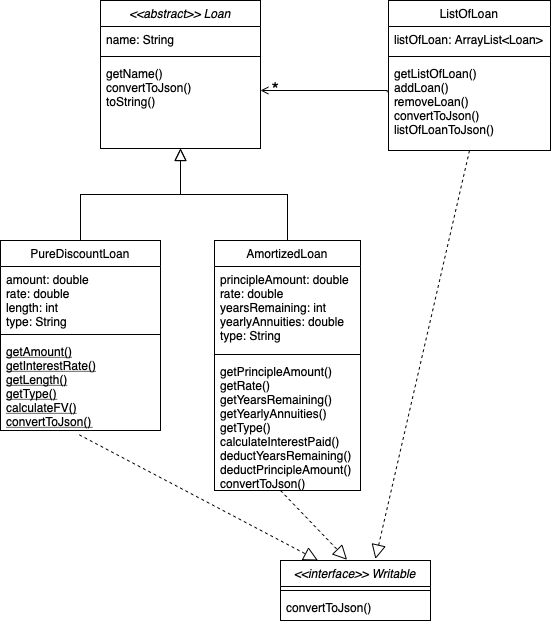

The diagram above was exported from draw.io. Its source (the exported page's mxGraphModel, read from the mxfile embedded in the PNG):
<mxGraphModel dx="834" dy="593" grid="1" gridSize="10" guides="1" tooltips="1" connect="1" arrows="1" fold="1" page="1" pageScale="1" pageWidth="827" pageHeight="1169" math="0" shadow="0">
  <root>
    <mxCell id="WIyWlLk6GJQsqaUBKTNV-0" />
    <mxCell id="WIyWlLk6GJQsqaUBKTNV-1" parent="WIyWlLk6GJQsqaUBKTNV-0" />
    <mxCell id="zkfFHV4jXpPFQw0GAbJ--0" value="&lt;&lt;abstract&gt;&gt; Loan" style="swimlane;fontStyle=2;align=center;verticalAlign=top;childLayout=stackLayout;horizontal=1;startSize=26;horizontalStack=0;resizeParent=1;resizeLast=0;collapsible=1;marginBottom=0;rounded=0;shadow=0;strokeWidth=1;" parent="WIyWlLk6GJQsqaUBKTNV-1" vertex="1">
      <mxGeometry x="220" y="120" width="160" height="148" as="geometry">
        <mxRectangle x="230" y="140" width="160" height="26" as="alternateBounds" />
      </mxGeometry>
    </mxCell>
    <mxCell id="zkfFHV4jXpPFQw0GAbJ--1" value="name: String" style="text;align=left;verticalAlign=top;spacingLeft=4;spacingRight=4;overflow=hidden;rotatable=0;points=[[0,0.5],[1,0.5]];portConstraint=eastwest;" parent="zkfFHV4jXpPFQw0GAbJ--0" vertex="1">
      <mxGeometry y="26" width="160" height="26" as="geometry" />
    </mxCell>
    <mxCell id="zkfFHV4jXpPFQw0GAbJ--4" value="" style="line;html=1;strokeWidth=1;align=left;verticalAlign=middle;spacingTop=-1;spacingLeft=3;spacingRight=3;rotatable=0;labelPosition=right;points=[];portConstraint=eastwest;" parent="zkfFHV4jXpPFQw0GAbJ--0" vertex="1">
      <mxGeometry y="52" width="160" height="8" as="geometry" />
    </mxCell>
    <mxCell id="zkfFHV4jXpPFQw0GAbJ--5" value="getName()&#10;convertToJson()&#10;toString()" style="text;align=left;verticalAlign=top;spacingLeft=4;spacingRight=4;overflow=hidden;rotatable=0;points=[[0,0.5],[1,0.5]];portConstraint=eastwest;whiteSpace=wrap;" parent="zkfFHV4jXpPFQw0GAbJ--0" vertex="1">
      <mxGeometry y="60" width="160" height="88" as="geometry" />
    </mxCell>
    <mxCell id="zkfFHV4jXpPFQw0GAbJ--6" value="PureDiscountLoan" style="swimlane;fontStyle=0;align=center;verticalAlign=top;childLayout=stackLayout;horizontal=1;startSize=26;horizontalStack=0;resizeParent=1;resizeLast=0;collapsible=1;marginBottom=0;rounded=0;shadow=0;strokeWidth=1;" parent="WIyWlLk6GJQsqaUBKTNV-1" vertex="1">
      <mxGeometry x="120" y="360" width="160" height="190" as="geometry">
        <mxRectangle x="130" y="380" width="160" height="26" as="alternateBounds" />
      </mxGeometry>
    </mxCell>
    <mxCell id="zkfFHV4jXpPFQw0GAbJ--7" value="amount: double&#10;rate: double&#10;length: int&#10;type: String" style="text;align=left;verticalAlign=top;spacingLeft=4;spacingRight=4;overflow=hidden;rotatable=0;points=[[0,0.5],[1,0.5]];portConstraint=eastwest;" parent="zkfFHV4jXpPFQw0GAbJ--6" vertex="1">
      <mxGeometry y="26" width="160" height="64" as="geometry" />
    </mxCell>
    <mxCell id="zkfFHV4jXpPFQw0GAbJ--9" value="" style="line;html=1;strokeWidth=1;align=left;verticalAlign=middle;spacingTop=-1;spacingLeft=3;spacingRight=3;rotatable=0;labelPosition=right;points=[];portConstraint=eastwest;" parent="zkfFHV4jXpPFQw0GAbJ--6" vertex="1">
      <mxGeometry y="90" width="160" height="8" as="geometry" />
    </mxCell>
    <mxCell id="zkfFHV4jXpPFQw0GAbJ--10" value="getAmount()&#10;getInterestRate()&#10;getLength()&#10;getType()&#10;calculateFV()&#10;convertToJson()" style="text;align=left;verticalAlign=top;spacingLeft=4;spacingRight=4;overflow=hidden;rotatable=0;points=[[0,0.5],[1,0.5]];portConstraint=eastwest;fontStyle=4" parent="zkfFHV4jXpPFQw0GAbJ--6" vertex="1">
      <mxGeometry y="98" width="160" height="92" as="geometry" />
    </mxCell>
    <mxCell id="zkfFHV4jXpPFQw0GAbJ--12" value="" style="endArrow=block;endSize=10;endFill=0;shadow=0;strokeWidth=1;rounded=0;edgeStyle=elbowEdgeStyle;elbow=vertical;" parent="WIyWlLk6GJQsqaUBKTNV-1" source="zkfFHV4jXpPFQw0GAbJ--6" target="zkfFHV4jXpPFQw0GAbJ--0" edge="1">
      <mxGeometry width="160" relative="1" as="geometry">
        <mxPoint x="200" y="203" as="sourcePoint" />
        <mxPoint x="200" y="203" as="targetPoint" />
      </mxGeometry>
    </mxCell>
    <mxCell id="zkfFHV4jXpPFQw0GAbJ--13" value="AmortizedLoan" style="swimlane;fontStyle=0;align=center;verticalAlign=top;childLayout=stackLayout;horizontal=1;startSize=26;horizontalStack=0;resizeParent=1;resizeLast=0;collapsible=1;marginBottom=0;rounded=0;shadow=0;strokeWidth=1;" parent="WIyWlLk6GJQsqaUBKTNV-1" vertex="1">
      <mxGeometry x="334" y="360" width="146" height="250" as="geometry">
        <mxRectangle x="334" y="360" width="170" height="26" as="alternateBounds" />
      </mxGeometry>
    </mxCell>
    <mxCell id="zkfFHV4jXpPFQw0GAbJ--14" value="principleAmount: double&#10;rate: double&#10;yearsRemaining: int&#10;yearlyAnnuities: double&#10;type: String" style="text;align=left;verticalAlign=top;spacingLeft=4;spacingRight=4;overflow=hidden;rotatable=0;points=[[0,0.5],[1,0.5]];portConstraint=eastwest;" parent="zkfFHV4jXpPFQw0GAbJ--13" vertex="1">
      <mxGeometry y="26" width="146" height="84" as="geometry" />
    </mxCell>
    <mxCell id="zkfFHV4jXpPFQw0GAbJ--15" value="" style="line;html=1;strokeWidth=1;align=left;verticalAlign=middle;spacingTop=-1;spacingLeft=3;spacingRight=3;rotatable=0;labelPosition=right;points=[];portConstraint=eastwest;" parent="zkfFHV4jXpPFQw0GAbJ--13" vertex="1">
      <mxGeometry y="110" width="146" height="8" as="geometry" />
    </mxCell>
    <mxCell id="ErUNTxl_Jpe0PURKP26L-0" value="getPrincipleAmount()&#10;getRate()&#10;getYearsRemaining()&#10;getYearlyAnnuities()&#10;getType()&#10;calculateInterestPaid()&#10;deductYearsRemaining()&#10;deductPrincipleAmount()&#10;convertToJson()" style="text;align=left;verticalAlign=top;spacingLeft=4;spacingRight=4;overflow=hidden;rotatable=0;points=[[0,0.5],[1,0.5]];portConstraint=eastwest;" vertex="1" parent="zkfFHV4jXpPFQw0GAbJ--13">
      <mxGeometry y="118" width="146" height="132" as="geometry" />
    </mxCell>
    <mxCell id="zkfFHV4jXpPFQw0GAbJ--16" value="" style="endArrow=block;endSize=10;endFill=0;shadow=0;strokeWidth=1;rounded=0;edgeStyle=elbowEdgeStyle;elbow=vertical;" parent="WIyWlLk6GJQsqaUBKTNV-1" source="zkfFHV4jXpPFQw0GAbJ--13" target="zkfFHV4jXpPFQw0GAbJ--0" edge="1">
      <mxGeometry width="160" relative="1" as="geometry">
        <mxPoint x="210" y="373" as="sourcePoint" />
        <mxPoint x="310" y="271" as="targetPoint" />
      </mxGeometry>
    </mxCell>
    <mxCell id="zkfFHV4jXpPFQw0GAbJ--17" value="ListOfLoan" style="swimlane;fontStyle=0;align=center;verticalAlign=top;childLayout=stackLayout;horizontal=1;startSize=26;horizontalStack=0;resizeParent=1;resizeLast=0;collapsible=1;marginBottom=0;rounded=0;shadow=0;strokeWidth=1;" parent="WIyWlLk6GJQsqaUBKTNV-1" vertex="1">
      <mxGeometry x="508" y="120" width="162" height="150" as="geometry">
        <mxRectangle x="550" y="140" width="160" height="26" as="alternateBounds" />
      </mxGeometry>
    </mxCell>
    <mxCell id="zkfFHV4jXpPFQw0GAbJ--22" value="listOfLoan: ArrayList&lt;Loan&gt;" style="text;align=left;verticalAlign=top;spacingLeft=4;spacingRight=4;overflow=hidden;rotatable=0;points=[[0,0.5],[1,0.5]];portConstraint=eastwest;rounded=0;shadow=0;html=0;" parent="zkfFHV4jXpPFQw0GAbJ--17" vertex="1">
      <mxGeometry y="26" width="162" height="26" as="geometry" />
    </mxCell>
    <mxCell id="zkfFHV4jXpPFQw0GAbJ--23" value="" style="line;html=1;strokeWidth=1;align=left;verticalAlign=middle;spacingTop=-1;spacingLeft=3;spacingRight=3;rotatable=0;labelPosition=right;points=[];portConstraint=eastwest;" parent="zkfFHV4jXpPFQw0GAbJ--17" vertex="1">
      <mxGeometry y="52" width="162" height="8" as="geometry" />
    </mxCell>
    <mxCell id="ErUNTxl_Jpe0PURKP26L-10" value="getListOfLoan()&#10;addLoan()&#10;removeLoan()&#10;convertToJson()&#10;listOfLoanToJson()" style="text;align=left;verticalAlign=top;spacingLeft=4;spacingRight=4;overflow=hidden;rotatable=0;points=[[0,0.5],[1,0.5]];portConstraint=eastwest;" vertex="1" parent="zkfFHV4jXpPFQw0GAbJ--17">
      <mxGeometry y="60" width="162" height="80" as="geometry" />
    </mxCell>
    <mxCell id="zkfFHV4jXpPFQw0GAbJ--26" value="" style="endArrow=open;shadow=0;strokeWidth=1;rounded=0;endFill=1;edgeStyle=elbowEdgeStyle;elbow=vertical;exitX=-0.008;exitY=0.224;exitDx=0;exitDy=0;exitPerimeter=0;" parent="WIyWlLk6GJQsqaUBKTNV-1" target="zkfFHV4jXpPFQw0GAbJ--0" edge="1">
      <mxGeometry x="0.5" y="41" relative="1" as="geometry">
        <mxPoint x="506.72" y="211.82399999999996" as="sourcePoint" />
        <mxPoint x="380" y="192" as="targetPoint" />
        <mxPoint x="-40" y="32" as="offset" />
        <Array as="points">
          <mxPoint x="430" y="210" />
          <mxPoint x="460" y="210" />
        </Array>
      </mxGeometry>
    </mxCell>
    <mxCell id="zkfFHV4jXpPFQw0GAbJ--27" value="*" style="resizable=0;align=left;verticalAlign=bottom;labelBackgroundColor=none;fontSize=19;direction=south;" parent="zkfFHV4jXpPFQw0GAbJ--26" connectable="0" vertex="1">
      <mxGeometry x="-1" relative="1" as="geometry">
        <mxPoint x="-117" y="8" as="offset" />
      </mxGeometry>
    </mxCell>
    <mxCell id="ErUNTxl_Jpe0PURKP26L-1" value="" style="endArrow=block;dashed=1;endFill=0;endSize=12;html=1;rounded=0;exitX=0.492;exitY=1.047;exitDx=0;exitDy=0;exitPerimeter=0;entryX=0.25;entryY=0;entryDx=0;entryDy=0;" edge="1" parent="WIyWlLk6GJQsqaUBKTNV-1" source="zkfFHV4jXpPFQw0GAbJ--10" target="ErUNTxl_Jpe0PURKP26L-2">
      <mxGeometry width="160" relative="1" as="geometry">
        <mxPoint x="130" y="620" as="sourcePoint" />
        <mxPoint x="270" y="670" as="targetPoint" />
      </mxGeometry>
    </mxCell>
    <mxCell id="ErUNTxl_Jpe0PURKP26L-2" value="&lt;&lt;interface&gt;&gt; Writable" style="swimlane;fontStyle=2;align=center;verticalAlign=top;childLayout=stackLayout;horizontal=1;startSize=26;horizontalStack=0;resizeParent=1;resizeLast=0;collapsible=1;marginBottom=0;rounded=0;shadow=0;strokeWidth=1;" vertex="1" parent="WIyWlLk6GJQsqaUBKTNV-1">
      <mxGeometry x="400" y="680" width="150" height="60" as="geometry">
        <mxRectangle x="230" y="140" width="160" height="26" as="alternateBounds" />
      </mxGeometry>
    </mxCell>
    <mxCell id="ErUNTxl_Jpe0PURKP26L-4" value="" style="line;html=1;strokeWidth=1;align=left;verticalAlign=middle;spacingTop=-1;spacingLeft=3;spacingRight=3;rotatable=0;labelPosition=right;points=[];portConstraint=eastwest;" vertex="1" parent="ErUNTxl_Jpe0PURKP26L-2">
      <mxGeometry y="26" width="150" height="8" as="geometry" />
    </mxCell>
    <mxCell id="ErUNTxl_Jpe0PURKP26L-5" value="convertToJson()" style="text;align=left;verticalAlign=top;spacingLeft=4;spacingRight=4;overflow=hidden;rotatable=0;points=[[0,0.5],[1,0.5]];portConstraint=eastwest;whiteSpace=wrap;" vertex="1" parent="ErUNTxl_Jpe0PURKP26L-2">
      <mxGeometry y="34" width="150" height="26" as="geometry" />
    </mxCell>
    <mxCell id="ErUNTxl_Jpe0PURKP26L-6" value="" style="endArrow=block;dashed=1;endFill=0;endSize=12;html=1;rounded=0;exitX=0.492;exitY=1.047;exitDx=0;exitDy=0;exitPerimeter=0;entryX=0.444;entryY=-0.011;entryDx=0;entryDy=0;entryPerimeter=0;" edge="1" parent="WIyWlLk6GJQsqaUBKTNV-1" target="ErUNTxl_Jpe0PURKP26L-2">
      <mxGeometry width="160" relative="1" as="geometry">
        <mxPoint x="400" y="610.0039999999999" as="sourcePoint" />
        <mxPoint x="340" y="650" as="targetPoint" />
      </mxGeometry>
    </mxCell>
    <mxCell id="ErUNTxl_Jpe0PURKP26L-7" value="" style="endArrow=block;dashed=1;endFill=0;endSize=12;html=1;rounded=0;exitX=0.5;exitY=1;exitDx=0;exitDy=0;entryX=0.633;entryY=-0.025;entryDx=0;entryDy=0;entryPerimeter=0;" edge="1" parent="WIyWlLk6GJQsqaUBKTNV-1" source="zkfFHV4jXpPFQw0GAbJ--17" target="ErUNTxl_Jpe0PURKP26L-2">
      <mxGeometry width="160" relative="1" as="geometry">
        <mxPoint x="580" y="330.0039999999999" as="sourcePoint" />
        <mxPoint x="580" y="690" as="targetPoint" />
      </mxGeometry>
    </mxCell>
  </root>
</mxGraphModel>